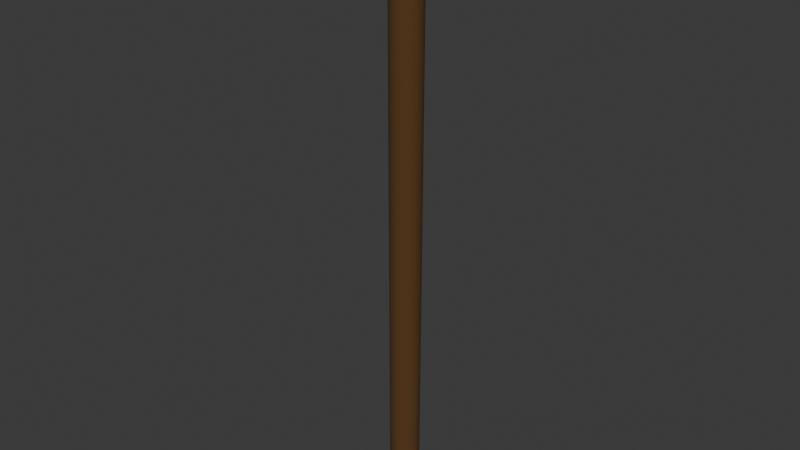 # Source: poste.blend  (saved by Blender 4.0.36; exported with 4.5.12 LTS)
import bpy
from mathutils import Matrix  # noqa: F401  (used for matrix-valued properties, if any)

bpy.ops.wm.read_factory_settings(use_empty=True)
scene = bpy.context.scene
scene.name = 'Scene'

# ---- collections
col_collection = bpy.data.collections.new('Collection'); scene.collection.children.link(col_collection)

# ---- materials (node trees are filled in below, after node groups)
mat_material_004 = bpy.data.materials.new('Material.004')
mat_material_004.use_transparent_shadow = False
mat_material_011 = bpy.data.materials.new('Material.011')
mat_material_011.use_transparent_shadow = False
mat_material_012 = bpy.data.materials.new('Material.012')
mat_material_012.use_transparent_shadow = False

# ---- material node trees
mat_material_004.use_nodes = True; mat_material_004.node_tree.nodes.clear()
_N = mat_material_004.node_tree.nodes; _L = mat_material_004.node_tree.links
n0 = _N.new('ShaderNodeBsdfPrincipled'); n0.name = 'Principled BSDF'; n0.location = (10, 300)
n0.inputs[0].default_value = (0.1879, 0.1878, 0.1878, 1.0)
n0.inputs[1].default_value = 1.0
n0.inputs[3].default_value = 1.45
n1 = _N.new('ShaderNodeOutputMaterial'); n1.name = 'Material Output'; n1.location = (300, 300)
_L.new(n0.outputs[0], n1.inputs[0])
n1.is_active_output = True
mat_material_011.use_nodes = True; mat_material_011.node_tree.nodes.clear()
_N = mat_material_011.node_tree.nodes; _L = mat_material_011.node_tree.links
n0 = _N.new('ShaderNodeBsdfPrincipled'); n0.name = 'Principled BSDF'; n0.location = (10, 300)
n0.inputs[0].default_value = (0.3279, 0.3111, 0.01662, 1.0)
n0.inputs[1].default_value = 1.0
n0.inputs[3].default_value = 1.45
n1 = _N.new('ShaderNodeOutputMaterial'); n1.name = 'Material Output'; n1.location = (300, 300)
_L.new(n0.outputs[0], n1.inputs[0])
n1.is_active_output = True
mat_material_012.use_nodes = True; mat_material_012.node_tree.nodes.clear()
_N = mat_material_012.node_tree.nodes; _L = mat_material_012.node_tree.links
n0 = _N.new('ShaderNodeBsdfPrincipled'); n0.name = 'Principled BSDF'; n0.location = (10, 300)
n0.inputs[0].default_value = (0.09846, 0.04328, 0.009303, 1.0)
n0.inputs[2].default_value = 1.0
n0.inputs[3].default_value = 1.45
n1 = _N.new('ShaderNodeOutputMaterial'); n1.name = 'Material Output'; n1.location = (300, 300)
_L.new(n0.outputs[0], n1.inputs[0])
n1.is_active_output = True

# ---- world
world_world = bpy.data.worlds.new('World'); scene.world = world_world
world_world.use_nodes = True; world_world.node_tree.nodes.clear()
_N = world_world.node_tree.nodes; _L = world_world.node_tree.links
n0 = _N.new('ShaderNodeOutputWorld'); n0.name = 'World Output'; n0.location = (300, 300)
n1 = _N.new('ShaderNodeBackground'); n1.name = 'Background'; n1.location = (10, 300)
n1.inputs[0].default_value = (0.05088, 0.05088, 0.05088, 1.0)
_L.new(n1.outputs[0], n0.inputs[0])
n0.is_active_output = True
world_world.color = (0.05088, 0.05088, 0.05088)
world_world.use_sun_shadow = False
world_world.sun_shadow_jitter_overblur = 0.0

# ---- meshes
me_cylinder_046 = bpy.data.meshes.new('Cylinder.046')
me_cylinder_046.from_pydata([(0.7422, 0.2741, -29.84), (2.361e-07, 0.8761, 0.9893), (0.9065, 0.2579, -29.84), (0.1709, 0.8593, 0.9895), (1.064, 0.21, -29.84), (0.3353, 0.8094, 0.9901), (1.21, 0.1322, -29.84), (0.4868, 0.7285, 0.9911), (1.338, 0.02746, -29.84), (0.6196, 0.6195, 0.9924), (1.442, -0.1002, -29.84), (0.7285, 0.4868, 0.994), (1.52, -0.2458, -29.84), (0.8095, 0.3353, 0.9959), (1.568, -0.4038, -29.84), (0.8594, 0.1709, 0.9979), (1.584, -0.5681, -29.84), (0.8762, 1.953e-07, 1.0), (1.568, -0.7324, -29.84), (0.8594, -0.1709, 1.002), (1.52, -0.8903, -29.84), (0.8095, -0.3353, 1.004), (1.442, -1.036, -29.84), (0.7285, -0.4868, 1.006), (1.338, -1.164, -29.84), (0.6196, -0.6195, 1.008), (1.21, -1.268, -29.84), (0.4868, -0.7285, 1.009), (1.064, -1.346, -29.84), (0.3353, -0.8094, 1.01), (0.9065, -1.394, -29.84), (0.1709, -0.8593, 1.011), (0.7422, -1.41, -29.84), (2.361e-07, -0.8761, 1.011), (0.5779, -1.394, -29.84), (-0.1709, -0.8593, 1.011), (0.4199, -1.346, -29.84), (-0.3353, -0.8094, 1.01), (0.2743, -1.268, -29.84), (-0.4868, -0.7285, 1.009), (0.1467, -1.164, -29.84), (-0.6196, -0.6195, 1.008), (0.04195, -1.036, -29.84), (-0.7285, -0.4868, 1.006), (-0.03588, -0.8903, -29.84), (-0.8095, -0.3353, 1.004), (-0.0838, -0.7324, -29.84), (-0.8594, -0.1709, 1.002), (-0.09999, -0.5681, -29.84), (-0.8762, 1.953e-07, 1.0), (-0.0838, -0.4038, -29.84), (-0.8594, 0.1709, 0.9979), (-0.03588, -0.2458, -29.84), (-0.8095, 0.3353, 0.9959), (0.04195, -0.1002, -29.84), (-0.7285, 0.4868, 0.994), (0.1467, 0.02746, -29.84), (-0.6196, 0.6195, 0.9924), (0.2743, 0.1322, -29.84), (-0.4868, 0.7285, 0.9911), (0.4199, 0.21, -29.84), (-0.3353, 0.8094, 0.9901), (0.5779, 0.2579, -29.84), (-0.1709, 0.8593, 0.9895), (0.3411, -0.8185, 1.215), (0.1739, -0.8692, 1.216), (-0.8742, -0.1689, 1.206), (-0.8914, 0.004979, 1.203), (0.1739, 0.8791, 1.191), (0.3411, 0.8284, 1.192), (0.8235, -0.3361, 1.208), (0.7412, -0.4902, 1.21), (-0.4952, -0.7361, 1.214), (-0.6303, -0.6253, 1.212), (-0.6303, 0.6352, 1.195), (-0.4952, 0.7461, 1.193), (0.8235, 0.3461, 1.199), (0.8742, 0.1789, 1.201), (2.072e-07, -0.8863, 1.216), (-0.8742, 0.1789, 1.201), (0.4952, 0.7461, 1.193), (0.6303, -0.6253, 1.212), (-0.7412, -0.4902, 1.21), (-0.3411, 0.8284, 1.192), (0.8914, 0.004979, 1.203), (-0.1739, -0.8692, 1.216), (-0.8235, 0.3461, 1.199), (0.6303, 0.6352, 1.195), (0.4952, -0.7361, 1.214), (-0.8235, -0.3361, 1.208), (-0.1739, 0.8791, 1.191), (0.8742, -0.1689, 1.206), (-0.3411, -0.8185, 1.215), (-0.7412, 0.5001, 1.197), (0.7412, 0.5001, 1.197), (2.072e-07, 0.8963, 1.191), (2.153e-07, 0.8871, 0.8136), (0.1731, 0.87, 0.8137), (0.3395, 0.8195, 0.8143), (0.4929, 0.7376, 0.8152), (0.6273, 0.6273, 0.8164), (0.7376, 0.4928, 0.8179), (0.8196, 0.3395, 0.8196), (0.8701, 0.1731, 0.8214), (0.8871, 1.781e-07, 0.8233), (0.8701, -0.1731, 0.8252), (0.8196, -0.3395, 0.8271), (0.7376, -0.4928, 0.8288), (0.6273, -0.6273, 0.8302), (0.4929, -0.7376, 0.8315), (0.3395, -0.8195, 0.8324), (0.1731, -0.87, 0.8329), (2.153e-07, -0.8871, 0.8331), (-0.1731, -0.87, 0.8329), (-0.3395, -0.8195, 0.8324), (-0.4929, -0.7376, 0.8315), (-0.6273, -0.6273, 0.8302), (-0.7376, -0.4928, 0.8288), (-0.8196, -0.3395, 0.8271), (-0.8701, -0.1731, 0.8252), (-0.8871, 1.781e-07, 0.8233), (-0.8701, 0.1731, 0.8214), (-0.8196, 0.3395, 0.8196), (-0.7376, 0.4928, 0.8179), (-0.6273, 0.6273, 0.8164), (-0.4929, 0.7376, 0.8152), (-0.3395, 0.8195, 0.8143), (-0.1731, 0.87, 0.8137), (0.176, 0.8845, 0.5763), (0.3451, 0.8332, 0.5768), (0.5011, 0.7499, 0.5776), (0.6377, 0.6377, 0.5786), (0.7499, 0.501, 0.5799), (0.8333, 0.3451, 0.5814), (0.8846, 0.1759, 0.583), (0.9019, 1.548e-07, 0.5846), (0.8846, -0.1759, 0.5863), (0.8333, -0.3451, 0.5879), (0.7499, -0.501, 0.5893), (0.6377, -0.6377, 0.5906), (0.5011, -0.7499, 0.5917), (0.3451, -0.8332, 0.5925), (0.176, -0.8845, 0.5929), (1.871e-07, -0.9019, 0.5931), (-0.176, -0.8845, 0.5929), (-0.3451, -0.8332, 0.5925), (-0.5011, -0.7499, 0.5917), (-0.6377, -0.6377, 0.5906), (-0.7499, -0.501, 0.5893), (-0.8333, -0.3451, 0.5879), (-0.8846, -0.1759, 0.5863), (-0.9019, 1.548e-07, 0.5846), (-0.8846, 0.1759, 0.583), (-0.8333, 0.3451, 0.5814), (-0.7499, 0.501, 0.5799), (-0.6377, 0.6377, 0.5786), (-0.5011, 0.7499, 0.5776), (-0.3451, 0.8332, 0.5768), (-0.176, 0.8845, 0.5763), (1.871e-07, 0.9019, 0.5761), (0.3472, -0.8279, 1.429), (-0.8898, -0.1668, 1.419), (0.177, 0.8999, 1.402), (0.8382, -0.337, 1.422), (-0.504, -0.7441, 1.428), (-0.6415, 0.6516, 1.406), (0.8382, 0.3573, 1.411), (1.769e-07, 0.9173, 1.402), (0.177, -0.8795, 1.43), (-0.9073, 0.01019, 1.416), (0.3472, 0.8483, 1.403), (0.7544, -0.4938, 1.424), (-0.6415, -0.6313, 1.426), (-0.504, 0.7644, 1.405), (0.8898, 0.1872, 1.414), (1.769e-07, -0.897, 1.431), (-0.8898, 0.1872, 1.414), (0.504, 0.7644, 1.405), (0.6415, -0.6313, 1.426), (-0.7544, -0.4938, 1.424), (-0.3472, 0.8483, 1.403), (0.9073, 0.01019, 1.416), (-0.177, -0.8795, 1.43), (-0.8382, 0.3573, 1.411), (0.6415, 0.6516, 1.406), (0.504, -0.7441, 1.428), (-0.8382, -0.337, 1.422), (-0.177, 0.8999, 1.402), (0.8898, -0.1668, 1.419), (-0.3472, -0.8279, 1.429), (-0.7544, 0.5142, 1.409), (0.7544, 0.5142, 1.409), (0.2375, 1.235, 2.366), (0.2832, 1.458, 2.324), (-4.047e-07, 1.486, 2.323), (-4.902e-07, 1.258, 2.365), (0.4658, 1.165, 2.368), (0.5556, 1.375, 2.326), (0.6763, 1.053, 2.37), (0.8066, 1.241, 2.329), (0.8608, 0.9015, 2.374), (1.027, 1.061, 2.333), (1.012, 0.7171, 2.379), (1.207, 0.8406, 2.339), (1.125, 0.5067, 2.384), (1.341, 0.5897, 2.345), (1.194, 0.2784, 2.389), (1.424, 0.3174, 2.351), (1.217, 0.04099, 2.395), (1.452, 0.03424, 2.358), (1.194, -0.1964, 2.401), (1.424, -0.249, 2.365), (1.125, -0.4247, 2.406), (1.342, -0.5213, 2.372), (1.012, -0.6351, 2.412), (1.207, -0.7723, 2.378), (0.8608, -0.8195, 2.416), (1.027, -0.9923, 2.383), (0.6763, -0.9709, 2.42), (0.8068, -1.173, 2.388), (0.4658, -1.083, 2.423), (0.5558, -1.307, 2.391), (0.2375, -1.153, 2.424), (0.2833, -1.39, 2.393), (-4.927e-07, -1.176, 2.425), (-4.058e-07, -1.418, 2.394), (-0.2375, -1.153, 2.424), (-0.2833, -1.39, 2.393), (-0.4658, -1.083, 2.423), (-0.5558, -1.307, 2.391), (-0.6763, -0.9709, 2.42), (-0.8068, -1.173, 2.388), (-0.8608, -0.8195, 2.416), (-1.027, -0.9923, 2.383), (-1.012, -0.6351, 2.412), (-1.207, -0.7723, 2.378), (-1.125, -0.4247, 2.406), (-1.342, -0.5213, 2.372), (-1.194, -0.1964, 2.401), (-1.424, -0.249, 2.365), (-1.217, 0.04099, 2.395), (-1.452, 0.03424, 2.358), (-1.194, 0.2784, 2.389), (-1.424, 0.3174, 2.351), (-1.125, 0.5067, 2.384), (-1.341, 0.5897, 2.345), (-1.012, 0.7171, 2.379), (-1.207, 0.8406, 2.339), (-0.8608, 0.9015, 2.374), (-1.027, 1.061, 2.333), (-0.6763, 1.053, 2.37), (-0.8066, 1.241, 2.329), (-0.4658, 1.165, 2.368), (-0.5556, 1.375, 2.326), (-0.2375, 1.235, 2.366), (-0.2832, 1.458, 2.324), (-0.0844, 0.4766, 3.657), (-0.2849, 1.465, 2.852), (-0.5589, 1.382, 2.854), (-0.1656, 0.452, 3.658), (-0.2403, 0.412, 3.659), (-0.8114, 1.247, 2.857), (-0.3059, 0.3583, 3.66), (-1.033, 1.066, 2.861), (-0.3597, 0.2927, 3.662), (-1.214, 0.8445, 2.867), (-0.3997, 0.2179, 3.663), (-1.349, 0.5921, 2.873), (-0.4243, 0.1368, 3.665), (-1.432, 0.3182, 2.88), (-1.461, 0.03335, 2.887), (-0.4326, 0.05245, 3.667), (-0.4243, -0.03193, 3.669), (-1.432, -0.2515, 2.894), (-0.3997, -0.1131, 3.672), (-1.349, -0.5254, 2.9), (-0.3597, -0.1878, 3.673), (-1.214, -0.7778, 2.907), (-0.3059, -0.2534, 3.675), (-1.033, -0.9991, 2.912), (-0.2403, -0.3071, 3.676), (-0.8114, -1.181, 2.916), (-0.1656, -0.3471, 3.677), (-0.5589, -1.316, 2.92), (-0.0844, -0.3717, 3.678), (-0.2849, -1.399, 2.922), (-5.262e-07, -0.38, 3.678), (-2.899e-08, -1.427, 2.922), (0.0844, -0.3717, 3.678), (0.2849, -1.399, 2.922), (0.1655, -0.3471, 3.677), (0.5589, -1.316, 2.92), (0.2403, -0.3071, 3.676), (0.8114, -1.181, 2.916), (1.033, -0.9991, 2.912), (0.3059, -0.2534, 3.675), (0.3597, -0.1878, 3.673), (1.214, -0.7778, 2.907), (0.3997, -0.1131, 3.672), (1.349, -0.5254, 2.9), (0.4243, -0.03193, 3.669), (1.432, -0.2515, 2.894), (0.4326, 0.05245, 3.667), (1.461, 0.03335, 2.887), (0.4243, 0.1368, 3.665), (1.432, 0.3182, 2.88), (1.349, 0.5921, 2.873), (0.3997, 0.2179, 3.663), (0.3597, 0.2927, 3.662), (1.214, 0.8445, 2.867), (0.3059, 0.3583, 3.66), (1.033, 1.066, 2.861), (0.2403, 0.412, 3.659), (0.8114, 1.247, 2.857), (0.5589, 1.382, 2.854), (0.1656, 0.452, 3.658), (0.0844, 0.4766, 3.657), (0.2849, 1.465, 2.852), (-5.171e-07, 0.4849, 3.657), (-2.599e-08, 1.493, 2.851), (2.361e-07, 0.8761, 0.9893), (0.1709, 0.8593, 0.9895), (0.3353, 0.8094, 0.9901), (0.4868, 0.7285, 0.9911), (0.6196, 0.6195, 0.9924), (0.7285, 0.4868, 0.994), (0.8095, 0.3353, 0.9959), (0.8594, 0.1709, 0.9979), (0.8762, 1.953e-07, 1.0), (0.8594, -0.1709, 1.002), (0.8095, -0.3353, 1.004), (0.7285, -0.4868, 1.006), (0.6196, -0.6195, 1.008), (0.4868, -0.7285, 1.009), (0.3353, -0.8094, 1.01), (0.1709, -0.8593, 1.011), (2.361e-07, -0.8761, 1.011), (-0.1709, -0.8593, 1.011), (-0.3353, -0.8094, 1.01), (-0.4868, -0.7285, 1.009), (-0.6196, -0.6195, 1.008), (-0.7285, -0.4868, 1.006), (-0.8095, -0.3353, 1.004), (-0.8594, -0.1709, 1.002), (-0.8762, 1.953e-07, 1.0), (-0.8594, 0.1709, 0.9979), (-0.8095, 0.3353, 0.9959), (-0.7285, 0.4868, 0.994), (-0.6196, 0.6195, 0.9924), (-0.4868, 0.7285, 0.9911), (-0.3353, 0.8094, 0.9901), (-0.1709, 0.8593, 0.9895), (2.153e-07, 0.8871, 0.8136), (0.1731, 0.87, 0.8137), (0.3395, 0.8195, 0.8143), (0.4929, 0.7376, 0.8152), (0.6273, 0.6273, 0.8164), (0.7376, 0.4928, 0.8179), (0.8196, 0.3395, 0.8196), (0.8701, 0.1731, 0.8214), (0.8871, 1.781e-07, 0.8233), (0.8701, -0.1731, 0.8252), (0.8196, -0.3395, 0.8271), (0.7376, -0.4928, 0.8288), (0.6273, -0.6273, 0.8302), (0.4929, -0.7376, 0.8315), (0.3395, -0.8195, 0.8324), (0.1731, -0.87, 0.8329), (2.153e-07, -0.8871, 0.8331), (-0.1731, -0.87, 0.8329), (-0.3395, -0.8195, 0.8324), (-0.4929, -0.7376, 0.8315), (-0.6273, -0.6273, 0.8302), (-0.7376, -0.4928, 0.8288), (-0.8196, -0.3395, 0.8271), (-0.8701, -0.1731, 0.8252), (-0.8871, 1.781e-07, 0.8233), (-0.8701, 0.1731, 0.8214), (-0.8196, 0.3395, 0.8196), (-0.7376, 0.4928, 0.8179), (-0.6273, 0.6273, 0.8164), (-0.4929, 0.7376, 0.8152), (-0.3395, 0.8195, 0.8143), (-0.1731, 0.87, 0.8137)], [], [(175, 168, 223, 225), (0, 2, 4, 6, 8, 10, 12, 14, 16, 18, 20, 22, 24, 26, 28, 30, 32, 34, 36, 38, 40, 42, 44, 46, 48, 50, 52, 54, 56, 58, 60, 62), (170, 162, 193, 197), (176, 169, 241, 243), (167, 187, 255, 194), (178, 171, 215, 217), (179, 172, 233, 235), (180, 173, 251, 253), (181, 174, 207, 209), (182, 175, 225, 227), (183, 176, 243, 245), (184, 177, 199, 201), (185, 178, 217, 219), (186, 179, 235, 237), (187, 180, 253, 255), (188, 181, 209, 211), (189, 182, 227, 229), (190, 183, 245, 247), (191, 184, 201, 203), (160, 185, 219, 221), (161, 186, 237, 239), (252, 250, 261, 258), (163, 188, 211, 213), (164, 189, 229, 231), (165, 190, 247, 249), (166, 191, 203, 205), (168, 160, 221, 223), (169, 161, 239, 241), (210, 208, 303, 301), (177, 170, 197, 199), (171, 163, 213, 215), (172, 164, 231, 233), (173, 165, 249, 251), (174, 166, 205, 207), (13, 11, 94, 76), (57, 55, 93, 74), (39, 37, 92, 72), (21, 19, 91, 70), (1, 63, 90, 95), (3, 1, 95, 68), (47, 45, 89, 66), (29, 27, 88, 64), (11, 9, 87, 94), (55, 53, 86, 93), (37, 35, 85, 92), (19, 17, 84, 91), (63, 61, 83, 90), (45, 43, 82, 89), (27, 25, 81, 88), (9, 7, 80, 87), (53, 51, 79, 86), (35, 33, 78, 85), (17, 15, 77, 84), (61, 59, 75, 83), (43, 41, 73, 82), (25, 23, 71, 81), (7, 5, 69, 80), (51, 49, 67, 79), (33, 31, 65, 78), (15, 13, 76, 77), (59, 57, 74, 75), (41, 39, 72, 73), (23, 21, 70, 71), (5, 3, 68, 69), (49, 47, 66, 67), (31, 29, 64, 65), (158, 127, 96, 159), (157, 126, 127, 158), (156, 125, 126, 157), (155, 124, 125, 156), (154, 123, 124, 155), (153, 122, 123, 154), (152, 121, 122, 153), (151, 120, 121, 152), (150, 119, 120, 151), (149, 118, 119, 150), (148, 117, 118, 149), (147, 116, 117, 148), (146, 115, 116, 147), (145, 114, 115, 146), (144, 113, 114, 145), (143, 112, 113, 144), (142, 111, 112, 143), (141, 110, 111, 142), (140, 109, 110, 141), (139, 108, 109, 140), (138, 107, 108, 139), (137, 106, 107, 138), (136, 105, 106, 137), (135, 104, 105, 136), (134, 103, 104, 135), (133, 102, 103, 134), (132, 101, 102, 133), (131, 100, 101, 132), (130, 99, 100, 131), (129, 98, 99, 130), (128, 97, 98, 129), (159, 96, 97, 128), (0, 159, 128, 2), (2, 128, 129, 4), (4, 129, 130, 6), (6, 130, 131, 8), (8, 131, 132, 10), (10, 132, 133, 12), (12, 133, 134, 14), (14, 134, 135, 16), (16, 135, 136, 18), (18, 136, 137, 20), (20, 137, 138, 22), (22, 138, 139, 24), (24, 139, 140, 26), (26, 140, 141, 28), (28, 141, 142, 30), (30, 142, 143, 32), (32, 143, 144, 34), (34, 144, 145, 36), (36, 145, 146, 38), (38, 146, 147, 40), (40, 147, 148, 42), (42, 148, 149, 44), (44, 149, 150, 46), (46, 150, 151, 48), (48, 151, 152, 50), (50, 152, 153, 52), (52, 153, 154, 54), (54, 154, 155, 56), (56, 155, 156, 58), (58, 156, 157, 60), (60, 157, 158, 62), (62, 158, 159, 0), (76, 94, 191, 166), (74, 93, 190, 165), (72, 92, 189, 164), (70, 91, 188, 163), (95, 90, 187, 167), (68, 95, 167, 162), (66, 89, 186, 161), (64, 88, 185, 160), (94, 87, 184, 191), (93, 86, 183, 190), (92, 85, 182, 189), (91, 84, 181, 188), (90, 83, 180, 187), (89, 82, 179, 186), (88, 81, 178, 185), (87, 80, 177, 184), (86, 79, 176, 183), (85, 78, 175, 182), (84, 77, 174, 181), (83, 75, 173, 180), (82, 73, 172, 179), (81, 71, 171, 178), (80, 69, 170, 177), (79, 67, 169, 176), (78, 65, 168, 175), (77, 76, 166, 174), (75, 74, 165, 173), (73, 72, 164, 172), (71, 70, 163, 171), (69, 68, 162, 170), (67, 66, 161, 169), (65, 64, 160, 168), (193, 194, 195, 192), (197, 193, 192, 196), (199, 197, 196, 198), (201, 199, 198, 200), (203, 201, 200, 202), (205, 203, 202, 204), (207, 205, 204, 206), (209, 207, 206, 208), (211, 209, 208, 210), (213, 211, 210, 212), (215, 213, 212, 214), (217, 215, 214, 216), (219, 217, 216, 218), (221, 219, 218, 220), (223, 221, 220, 222), (225, 223, 222, 224), (227, 225, 224, 226), (229, 227, 226, 228), (231, 229, 228, 230), (233, 231, 230, 232), (235, 233, 232, 234), (237, 235, 234, 236), (239, 237, 236, 238), (241, 239, 238, 240), (243, 241, 240, 242), (245, 243, 242, 244), (247, 245, 244, 246), (249, 247, 246, 248), (251, 249, 248, 250), (253, 251, 250, 252), (255, 253, 252, 254), (194, 255, 254, 195), (162, 167, 194, 193), (228, 226, 285, 283), (246, 244, 267, 265), (202, 200, 311, 309), (220, 218, 293, 291), (238, 236, 275, 273), (192, 195, 319, 317), (212, 210, 301, 299), (230, 228, 283, 281), (248, 246, 265, 263), (204, 202, 309, 306), (222, 220, 291, 289), (240, 238, 273, 270), (196, 192, 317, 314), (214, 212, 299, 297), (232, 230, 281, 279), (250, 248, 263, 261), (206, 204, 306, 305), (224, 222, 289, 287), (242, 240, 270, 269), (198, 196, 314, 313), (216, 214, 297, 294), (234, 232, 279, 277), (316, 318, 256, 259, 260, 262, 264, 266, 268, 271, 272, 274, 276, 278, 280, 282, 284, 286, 288, 290, 292, 295, 296, 298, 300, 302, 304, 307, 308, 310, 312, 315), (208, 206, 305, 303), (226, 224, 287, 285), (244, 242, 269, 267), (254, 252, 258, 257), (200, 198, 313, 311), (218, 216, 294, 293), (236, 234, 277, 275), (259, 256, 257, 258), (262, 260, 261, 263), (266, 264, 265, 267), (271, 268, 269, 270), (274, 272, 273, 275), (278, 276, 277, 279), (282, 280, 281, 283), (286, 284, 285, 287), (290, 288, 289, 291), (295, 292, 293, 294), (298, 296, 297, 299), (302, 300, 301, 303), (307, 304, 305, 306), (310, 308, 309, 311), (315, 312, 313, 314), (288, 286, 287, 289), (272, 271, 270, 273), (308, 307, 306, 309), (256, 318, 319, 257), (292, 290, 291, 293), (276, 274, 275, 277), (312, 310, 311, 313), (260, 259, 258, 261), (296, 295, 294, 297), (280, 278, 279, 281), (316, 315, 314, 317), (264, 262, 263, 265), (300, 298, 299, 301), (284, 282, 283, 285), (318, 316, 317, 319), (268, 266, 267, 269), (304, 302, 303, 305), (195, 254, 257, 319), (352, 320, 321, 353), (353, 321, 322, 354), (354, 322, 323, 355), (355, 323, 324, 356), (356, 324, 325, 357), (357, 325, 326, 358), (358, 326, 327, 359), (359, 327, 328, 360), (360, 328, 329, 361), (361, 329, 330, 362), (362, 330, 331, 363), (363, 331, 332, 364), (364, 332, 333, 365), (365, 333, 334, 366), (366, 334, 335, 367), (367, 335, 336, 368), (368, 336, 337, 369), (369, 337, 338, 370), (370, 338, 339, 371), (371, 339, 340, 372), (372, 340, 341, 373), (373, 341, 342, 374), (374, 342, 343, 375), (375, 343, 344, 376), (376, 344, 345, 377), (377, 345, 346, 378), (378, 346, 347, 379), (379, 347, 348, 380), (380, 348, 349, 381), (381, 349, 350, 382), (382, 350, 351, 383), (383, 351, 320, 352)])
me_cylinder_046.polygons.foreach_set('material_index', [0, 2, 0, 0, 0, 0, 0, 0, 0, 0, 0, 0, 0, 0, 0, 0, 0, 0, 0, 0, 0, 0, 0, 0, 0, 0, 0, 0, 0, 0, 0, 0, 0, 0, 2, 2, 2, 2, 2, 2, 2, 2, 2, 2, 2, 2, 2, 2, 2, 2, 2, 2, 2, 2, 2, 2, 2, 2, 2, 2, 2, 2, 2, 2, 2, 2, 2, 2, 2, 2, 2, 2, 2, 2, 2, 2, 2, 2, 2, 2, 2, 2, 2, 2, 2, 2, 2, 2, 2, 2, 2, 2, 2, 2, 2, 2, 2, 2, 2, 2, 2, 2, 2, 2, 2, 2, 2, 2, 2, 2, 2, 2, 2, 2, 2, 2, 2, 2, 2, 2, 2, 2, 2, 2, 2, 2, 2, 2, 2, 2, 2, 2, 2, 2, 2, 2, 2, 2, 2, 2, 2, 2, 2, 2, 2, 2, 2, 2, 2, 2, 2, 2, 2, 2, 2, 2, 2, 2, 2, 2, 2, 2, 0, 0, 0, 0, 0, 0, 0, 0, 0, 0, 0, 0, 0, 0, 0, 0, 0, 0, 0, 0, 0, 0, 0, 0, 0, 0, 0, 0, 0, 0, 0, 0, 0, 0, 0, 0, 0, 0, 0, 0, 0, 0, 0, 0, 0, 0, 0, 0, 0, 0, 0, 0, 0, 0, 0, 1, 0, 0, 0, 0, 0, 0, 0, 1, 1, 1, 1, 1, 1, 1, 1, 1, 1, 1, 1, 1, 1, 1, 1, 1, 1, 1, 1, 1, 1, 1, 1, 1, 1, 1, 1, 1, 1, 1, 1, 0, 2, 2, 2, 2, 2, 2, 2, 2, 2, 2, 2, 2, 2, 2, 2, 2, 2, 2, 2, 2, 2, 2, 2, 2, 2, 2, 2, 2, 2, 2, 2, 2])
_uv = me_cylinder_046.uv_layers.new(name='UVMap')
_uv.uv.foreach_set('vector', [0.5, 1.0, 0.5312, 1.0, 0.5312, 1.0, 0.5, 1.0, 0.75, 0.49, 0.7968, 0.4854, 0.8418, 0.4717, 0.8833, 0.4496, 0.9197, 0.4197, 0.9496, 0.3833, 0.9717, 0.3418, 0.9854, 0.2968, 0.99, 0.25, 0.9854, 0.2032, 0.9717, 0.1582, 0.9496, 0.1167, 0.9197, 0.08029, 0.8833, 0.05045, 0.8418, 0.02827, 0.7968, 0.01461, 0.75, 0.01, 0.7032, 0.01461, 0.6582, 0.02827, 0.6167, 0.05045, 0.5803, 0.08029, 0.5504, 0.1167, 0.5283, 0.1582, 0.5146, 0.2032, 0.51, 0.25, 0.5146, 0.2968, 0.5283, 0.3418, 0.5504, 0.3833, 0.5803, 0.4197, 0.6167, 0.4496, 0.6582, 0.4717, 0.7032, 0.4854, 0.9375, 1.0, 0.9688, 1.0, 0.9688, 1.0, 0.9375, 1.0, 0.2188, 1.0, 0.25, 1.0, 0.25, 1.0, 0.2188, 1.0, 0.0, 1.0, 0.03125, 1.0, 0.03125, 1.0, 0.0, 1.0, 0.625, 1.0, 0.6562, 1.0, 0.6562, 1.0, 0.625, 1.0, 0.3437, 1.0, 0.375, 1.0, 0.375, 1.0, 0.3437, 1.0, 0.0625, 1.0, 0.09375, 1.0, 0.09375, 1.0, 0.0625, 1.0, 0.75, 1.0, 0.7812, 1.0, 0.7812, 1.0, 0.75, 1.0, 0.4688, 1.0, 0.5, 1.0, 0.5, 1.0, 0.4688, 1.0, 0.1875, 1.0, 0.2188, 1.0, 0.2188, 1.0, 0.1875, 1.0, 0.875, 1.0, 0.9063, 1.0, 0.9062, 1.0, 0.875, 1.0, 0.5938, 1.0, 0.625, 1.0, 0.625, 1.0, 0.5938, 1.0, 0.3125, 1.0, 0.3437, 1.0, 0.3437, 1.0, 0.3125, 1.0, 0.03125, 1.0, 0.0625, 1.0, 0.0625, 1.0, 0.03125, 1.0, 0.7188, 1.0, 0.75, 1.0, 0.75, 1.0, 0.7188, 1.0, 0.4375, 1.0, 0.4688, 1.0, 0.4688, 1.0, 0.4375, 1.0, 0.1562, 1.0, 0.1875, 1.0, 0.1875, 1.0, 0.1562, 1.0, 0.8438, 1.0, 0.875, 1.0, 0.875, 1.0, 0.8438, 1.0, 0.5625, 1.0, 0.5938, 1.0, 0.5938, 1.0, 0.5625, 1.0, 0.2812, 1.0, 0.3125, 1.0, 0.3125, 1.0, 0.2812, 1.0, 0.1754, 0.4302, 0.1417, 0.4121, 0.1417, 0.4121, 0.1754, 0.4302, 0.6875, 1.0, 0.7188, 1.0, 0.7188, 1.0, 0.6875, 1.0, 0.4062, 1.0, 0.4375, 1.0, 0.4375, 1.0, 0.4062, 1.0, 0.125, 1.0, 0.1562, 1.0, 0.1562, 1.0, 0.125, 1.0, 0.8125, 1.0, 0.8438, 1.0, 0.8438, 1.0, 0.8125, 1.0, 0.5312, 1.0, 0.5625, 1.0, 0.5625, 1.0, 0.5312, 1.0, 0.25, 1.0, 0.2812, 1.0, 0.2812, 1.0, 0.25, 1.0, 0.4413, 0.212, 0.445, 0.25, 0.445, 0.25, 0.4413, 0.212, 0.9063, 1.0, 0.9375, 1.0, 0.9375, 1.0, 0.9063, 1.0, 0.6562, 1.0, 0.6875, 1.0, 0.6875, 1.0, 0.6562, 1.0, 0.375, 1.0, 0.4062, 1.0, 0.4062, 1.0, 0.375, 1.0, 0.09375, 1.0, 0.125, 1.0, 0.125, 1.0, 0.09375, 1.0, 0.7812, 1.0, 0.8125, 1.0, 0.8125, 1.0, 0.7812, 1.0, 0.8125, 1.0, 0.8438, 1.0, 0.8438, 1.0, 0.8125, 1.0, 0.125, 1.0, 0.1562, 1.0, 0.1562, 1.0, 0.125, 1.0, 0.4062, 1.0, 0.4375, 1.0, 0.4375, 1.0, 0.4062, 1.0, 0.6875, 1.0, 0.7188, 1.0, 0.7188, 1.0, 0.6875, 1.0, 0.0, 1.0, 0.03125, 1.0, 0.03125, 1.0, 0.0, 1.0, 0.9688, 1.0, 1.0, 1.0, 1.0, 1.0, 0.9688, 1.0, 0.2812, 1.0, 0.3125, 1.0, 0.3125, 1.0, 0.2812, 1.0, 0.5625, 1.0, 0.5938, 1.0, 0.5938, 1.0, 0.5625, 1.0, 0.8438, 1.0, 0.875, 1.0, 0.875, 1.0, 0.8438, 1.0, 0.1562, 1.0, 0.1875, 1.0, 0.1875, 1.0, 0.1562, 1.0, 0.4375, 1.0, 0.4688, 1.0, 0.4688, 1.0, 0.4375, 1.0, 0.7188, 1.0, 0.75, 1.0, 0.75, 1.0, 0.7188, 1.0, 0.03125, 1.0, 0.0625, 1.0, 0.0625, 1.0, 0.03125, 1.0, 0.3125, 1.0, 0.3438, 1.0, 0.3437, 1.0, 0.3125, 1.0, 0.5938, 1.0, 0.625, 1.0, 0.625, 1.0, 0.5938, 1.0, 0.875, 1.0, 0.9062, 1.0, 0.9062, 1.0, 0.875, 1.0, 0.1875, 1.0, 0.2188, 1.0, 0.2188, 1.0, 0.1875, 1.0, 0.4688, 1.0, 0.5, 1.0, 0.5, 1.0, 0.4688, 1.0, 0.75, 1.0, 0.7812, 1.0, 0.7812, 1.0, 0.75, 1.0, 0.0625, 1.0, 0.09375, 1.0, 0.09375, 1.0, 0.0625, 1.0, 0.3438, 1.0, 0.375, 1.0, 0.375, 1.0, 0.3437, 1.0, 0.625, 1.0, 0.6562, 1.0, 0.6562, 1.0, 0.625, 1.0, 0.9062, 1.0, 0.9375, 1.0, 0.9375, 1.0, 0.9062, 1.0, 0.2188, 1.0, 0.25, 1.0, 0.25, 1.0, 0.2188, 1.0, 0.5, 1.0, 0.5312, 1.0, 0.5312, 1.0, 0.5, 1.0, 0.7812, 1.0, 0.8125, 1.0, 0.8125, 1.0, 0.7812, 1.0, 0.09375, 1.0, 0.125, 1.0, 0.125, 1.0, 0.09375, 1.0, 0.375, 1.0, 0.4062, 1.0, 0.4062, 1.0, 0.375, 1.0, 0.6562, 1.0, 0.6875, 1.0, 0.6875, 1.0, 0.6562, 1.0, 0.9375, 1.0, 0.9688, 1.0, 0.9688, 1.0, 0.9375, 1.0, 0.25, 1.0, 0.2812, 1.0, 0.2812, 1.0, 0.25, 1.0, 0.5312, 1.0, 0.5625, 1.0, 0.5625, 1.0, 0.5312, 1.0, 0.03125, 0.8962, 0.03125, 0.9558, 0.0, 0.9558, 0.0, 0.8962, 0.0625, 0.8962, 0.0625, 0.9558, 0.03125, 0.9558, 0.03125, 0.8962, 0.09375, 0.8962, 0.09375, 0.9558, 0.0625, 0.9558, 0.0625, 0.8962, 0.125, 0.8962, 0.125, 0.9558, 0.09375, 0.9558, 0.09375, 0.8962, 0.1562, 0.8962, 0.1562, 0.9558, 0.125, 0.9558, 0.125, 0.8962, 0.1875, 0.8962, 0.1875, 0.9558, 0.1562, 0.9558, 0.1562, 0.8962, 0.2187, 0.8962, 0.2188, 0.9558, 0.1875, 0.9558, 0.1875, 0.8962, 0.25, 0.8962, 0.25, 0.9558, 0.2188, 0.9558, 0.2187, 0.8962, 0.2812, 0.8962, 0.2812, 0.9558, 0.25, 0.9558, 0.25, 0.8962, 0.3125, 0.8962, 0.3125, 0.9558, 0.2812, 0.9558, 0.2812, 0.8962, 0.3437, 0.8962, 0.3437, 0.9558, 0.3125, 0.9558, 0.3125, 0.8962, 0.375, 0.8962, 0.375, 0.9558, 0.3437, 0.9558, 0.3437, 0.8962, 0.4062, 0.8962, 0.4062, 0.9558, 0.375, 0.9558, 0.375, 0.8962, 0.4375, 0.8962, 0.4375, 0.9558, 0.4062, 0.9558, 0.4062, 0.8962, 0.4688, 0.8962, 0.4688, 0.9558, 0.4375, 0.9558, 0.4375, 0.8962, 0.5, 0.8962, 0.5, 0.9558, 0.4688, 0.9558, 0.4688, 0.8962, 0.5312, 0.8962, 0.5312, 0.9558, 0.5, 0.9558, 0.5, 0.8962, 0.5625, 0.8962, 0.5625, 0.9558, 0.5312, 0.9558, 0.5312, 0.8962, 0.5938, 0.8962, 0.5938, 0.9558, 0.5625, 0.9558, 0.5625, 0.8962, 0.625, 0.8962, 0.625, 0.9558, 0.5938, 0.9558, 0.5938, 0.8962, 0.6562, 0.8962, 0.6562, 0.9558, 0.625, 0.9558, 0.625, 0.8962, 0.6875, 0.8962, 0.6875, 0.9558, 0.6562, 0.9558, 0.6562, 0.8962, 0.7188, 0.8962, 0.7187, 0.9558, 0.6875, 0.9558, 0.6875, 0.8962, 0.75, 0.8962, 0.75, 0.9558, 0.7187, 0.9558, 0.7188, 0.8962, 0.7812, 0.8962, 0.7812, 0.9558, 0.75, 0.9558, 0.75, 0.8962, 0.8125, 0.8962, 0.8125, 0.9558, 0.7812, 0.9558, 0.7812, 0.8962, 0.8437, 0.8962, 0.8438, 0.9558, 0.8125, 0.9558, 0.8125, 0.8962, 0.875, 0.8962, 0.875, 0.9558, 0.8438, 0.9558, 0.8437, 0.8962, 0.9063, 0.8962, 0.9063, 0.9558, 0.875, 0.9558, 0.875, 0.8962, 0.9375, 0.8962, 0.9375, 0.9558, 0.9063, 0.9558, 0.9063, 0.8962, 0.9687, 0.8962, 0.9687, 0.9558, 0.9375, 0.9558, 0.9375, 0.8962, 1.0, 0.8962, 1.0, 0.9558, 0.9687, 0.9558, 0.9687, 0.8962, 1.0, 0.5, 1.0, 0.8962, 0.9687, 0.8962, 0.9688, 0.5, 0.9688, 0.5, 0.9687, 0.8962, 0.9375, 0.8962, 0.9375, 0.5, 0.9375, 0.5, 0.9375, 0.8962, 0.9063, 0.8962, 0.9062, 0.5, 0.9062, 0.5, 0.9063, 0.8962, 0.875, 0.8962, 0.875, 0.5, 0.875, 0.5, 0.875, 0.8962, 0.8437, 0.8962, 0.8438, 0.5, 0.8438, 0.5, 0.8437, 0.8962, 0.8125, 0.8962, 0.8125, 0.5, 0.8125, 0.5, 0.8125, 0.8962, 0.7812, 0.8962, 0.7812, 0.5, 0.7812, 0.5, 0.7812, 0.8962, 0.75, 0.8962, 0.75, 0.5, 0.75, 0.5, 0.75, 0.8962, 0.7188, 0.8962, 0.7188, 0.5, 0.7188, 0.5, 0.7188, 0.8962, 0.6875, 0.8962, 0.6875, 0.5, 0.6875, 0.5, 0.6875, 0.8962, 0.6562, 0.8962, 0.6562, 0.5, 0.6562, 0.5, 0.6562, 0.8962, 0.625, 0.8962, 0.625, 0.5, 0.625, 0.5, 0.625, 0.8962, 0.5938, 0.8962, 0.5938, 0.5, 0.5938, 0.5, 0.5938, 0.8962, 0.5625, 0.8962, 0.5625, 0.5, 0.5625, 0.5, 0.5625, 0.8962, 0.5312, 0.8962, 0.5312, 0.5, 0.5312, 0.5, 0.5312, 0.8962, 0.5, 0.8962, 0.5, 0.5, 0.5, 0.5, 0.5, 0.8962, 0.4688, 0.8962, 0.4688, 0.5, 0.4688, 0.5, 0.4688, 0.8962, 0.4375, 0.8962, 0.4375, 0.5, 0.4375, 0.5, 0.4375, 0.8962, 0.4062, 0.8962, 0.4062, 0.5, 0.4062, 0.5, 0.4062, 0.8962, 0.375, 0.8962, 0.375, 0.5, 0.375, 0.5, 0.375, 0.8962, 0.3437, 0.8962, 0.3438, 0.5, 0.3438, 0.5, 0.3437, 0.8962, 0.3125, 0.8962, 0.3125, 0.5, 0.3125, 0.5, 0.3125, 0.8962, 0.2812, 0.8962, 0.2812, 0.5, 0.2812, 0.5, 0.2812, 0.8962, 0.25, 0.8962, 0.25, 0.5, 0.25, 0.5, 0.25, 0.8962, 0.2187, 0.8962, 0.2188, 0.5, 0.2188, 0.5, 0.2187, 0.8962, 0.1875, 0.8962, 0.1875, 0.5, 0.1875, 0.5, 0.1875, 0.8962, 0.1562, 0.8962, 0.1562, 0.5, 0.1562, 0.5, 0.1562, 0.8962, 0.125, 0.8962, 0.125, 0.5, 0.125, 0.5, 0.125, 0.8962, 0.09375, 0.8962, 0.09375, 0.5, 0.09375, 0.5, 0.09375, 0.8962, 0.0625, 0.8962, 0.0625, 0.5, 0.0625, 0.5, 0.0625, 0.8962, 0.03125, 0.8962, 0.03125, 0.5, 0.03125, 0.5, 0.03125, 0.8962, 0.0, 0.8962, 0.0, 0.5, 0.8125, 1.0, 0.8438, 1.0, 0.8438, 1.0, 0.8125, 1.0, 0.125, 1.0, 0.1562, 1.0, 0.1562, 1.0, 0.125, 1.0, 0.4062, 1.0, 0.4375, 1.0, 0.4375, 1.0, 0.4062, 1.0, 0.6875, 1.0, 0.7188, 1.0, 0.7188, 1.0, 0.6875, 1.0, 0.0, 1.0, 0.03125, 1.0, 0.03125, 1.0, 0.0, 1.0, 0.9688, 1.0, 1.0, 1.0, 1.0, 1.0, 0.9688, 1.0, 0.2812, 1.0, 0.3125, 1.0, 0.3125, 1.0, 0.2812, 1.0, 0.5625, 1.0, 0.5938, 1.0, 0.5938, 1.0, 0.5625, 1.0, 0.8438, 1.0, 0.875, 1.0, 0.875, 1.0, 0.8438, 1.0, 0.1562, 1.0, 0.1875, 1.0, 0.1875, 1.0, 0.1562, 1.0, 0.4375, 1.0, 0.4688, 1.0, 0.4688, 1.0, 0.4375, 1.0, 0.7188, 1.0, 0.75, 1.0, 0.75, 1.0, 0.7188, 1.0, 0.03125, 1.0, 0.0625, 1.0, 0.0625, 1.0, 0.03125, 1.0, 0.3125, 1.0, 0.3437, 1.0, 0.3437, 1.0, 0.3125, 1.0, 0.5938, 1.0, 0.625, 1.0, 0.625, 1.0, 0.5938, 1.0, 0.875, 1.0, 0.9062, 1.0, 0.9063, 1.0, 0.875, 1.0, 0.1875, 1.0, 0.2188, 1.0, 0.2188, 1.0, 0.1875, 1.0, 0.4688, 1.0, 0.5, 1.0, 0.5, 1.0, 0.4688, 1.0, 0.75, 1.0, 0.7812, 1.0, 0.7812, 1.0, 0.75, 1.0, 0.0625, 1.0, 0.09375, 1.0, 0.09375, 1.0, 0.0625, 1.0, 0.3437, 1.0, 0.375, 1.0, 0.375, 1.0, 0.3437, 1.0, 0.625, 1.0, 0.6562, 1.0, 0.6562, 1.0, 0.625, 1.0, 0.9062, 1.0, 0.9375, 1.0, 0.9375, 1.0, 0.9063, 1.0, 0.2188, 1.0, 0.25, 1.0, 0.25, 1.0, 0.2188, 1.0, 0.5, 1.0, 0.5312, 1.0, 0.5312, 1.0, 0.5, 1.0, 0.7812, 1.0, 0.8125, 1.0, 0.8125, 1.0, 0.7812, 1.0, 0.09375, 1.0, 0.125, 1.0, 0.125, 1.0, 0.09375, 1.0, 0.375, 1.0, 0.4062, 1.0, 0.4062, 1.0, 0.375, 1.0, 0.6562, 1.0, 0.6875, 1.0, 0.6875, 1.0, 0.6562, 1.0, 0.9375, 1.0, 0.9688, 1.0, 0.9688, 1.0, 0.9375, 1.0, 0.25, 1.0, 0.2812, 1.0, 0.2812, 1.0, 0.25, 1.0, 0.5312, 1.0, 0.5625, 1.0, 0.5625, 1.0, 0.5312, 1.0, 0.2961, 0.4855, 0.2507, 0.4899, 0.25, 0.445, 0.288, 0.4413, 0.3411, 0.4719, 0.2975, 0.4852, 0.288, 0.4413, 0.3246, 0.4302, 0.3827, 0.4499, 0.3425, 0.4714, 0.3246, 0.4302, 0.3583, 0.4121, 0.4191, 0.4202, 0.3839, 0.4491, 0.3583, 0.4121, 0.3879, 0.3879, 0.4491, 0.3839, 0.4202, 0.4191, 0.3879, 0.3879, 0.4121, 0.3583, 0.4714, 0.3425, 0.4499, 0.3827, 0.4121, 0.3583, 0.4302, 0.3246, 0.4852, 0.2975, 0.4719, 0.3411, 0.4302, 0.3246, 0.4413, 0.288, 0.4899, 0.2507, 0.4855, 0.2961, 0.4413, 0.288, 0.445, 0.25, 0.4855, 0.2039, 0.4899, 0.2493, 0.445, 0.25, 0.4413, 0.212, 0.4719, 0.1588, 0.4852, 0.2025, 0.4413, 0.212, 0.4302, 0.1754, 0.4499, 0.1173, 0.4714, 0.1575, 0.4302, 0.1754, 0.4121, 0.1417, 0.4202, 0.08085, 0.4491, 0.1161, 0.4121, 0.1417, 0.3879, 0.1121, 0.3839, 0.05091, 0.4191, 0.07984, 0.3879, 0.1121, 0.3583, 0.08786, 0.3425, 0.02861, 0.3827, 0.05011, 0.3583, 0.08786, 0.3246, 0.06984, 0.2975, 0.01482, 0.3412, 0.02806, 0.3246, 0.06984, 0.288, 0.05875, 0.2507, 0.01007, 0.2961, 0.01454, 0.288, 0.05875, 0.25, 0.055, 0.2039, 0.01454, 0.2493, 0.01007, 0.25, 0.055, 0.212, 0.05875, 0.1588, 0.02806, 0.2025, 0.01482, 0.212, 0.05875, 0.1754, 0.06984, 0.1173, 0.05011, 0.1575, 0.02861, 0.1754, 0.06984, 0.1417, 0.08786, 0.08085, 0.07984, 0.1161, 0.05091, 0.1417, 0.08786, 0.1121, 0.1121, 0.05091, 0.1161, 0.07984, 0.08085, 0.1121, 0.1121, 0.08786, 0.1417, 0.02861, 0.1575, 0.05011, 0.1173, 0.08786, 0.1417, 0.06984, 0.1754, 0.01482, 0.2025, 0.02806, 0.1588, 0.06984, 0.1754, 0.05875, 0.212, 0.01007, 0.2493, 0.01454, 0.2039, 0.05875, 0.212, 0.055, 0.25, 0.01454, 0.2961, 0.01007, 0.2507, 0.055, 0.25, 0.05875, 0.288, 0.02806, 0.3411, 0.01482, 0.2975, 0.05875, 0.288, 0.06984, 0.3246, 0.0501, 0.3827, 0.02861, 0.3425, 0.06984, 0.3246, 0.08786, 0.3583, 0.07983, 0.4191, 0.05091, 0.3839, 0.08786, 0.3583, 0.1121, 0.3879, 0.1161, 0.4491, 0.08086, 0.4202, 0.1121, 0.3879, 0.1417, 0.4121, 0.1575, 0.4714, 0.1173, 0.4499, 0.1417, 0.4121, 0.1754, 0.4302, 0.2025, 0.4852, 0.1589, 0.4719, 0.1754, 0.4302, 0.212, 0.4413, 0.2493, 0.4899, 0.2039, 0.4855, 0.212, 0.4413, 0.25, 0.445, 0.9688, 1.0, 1.0, 1.0, 1.0, 1.0, 0.9688, 1.0, 0.1754, 0.06984, 0.212, 0.05875, 0.212, 0.05875, 0.1754, 0.06984, 0.08786, 0.3583, 0.06984, 0.3246, 0.06984, 0.3246, 0.08786, 0.3583, 0.4121, 0.3583, 0.3879, 0.3879, 0.3879, 0.3879, 0.4121, 0.3583, 0.3246, 0.06984, 0.3583, 0.08786, 0.3583, 0.08786, 0.3246, 0.06984, 0.05875, 0.212, 0.06984, 0.1754, 0.06984, 0.1754, 0.05875, 0.212, 0.288, 0.4413, 0.25, 0.445, 0.25, 0.445, 0.288, 0.4413, 0.4302, 0.1754, 0.4413, 0.212, 0.4413, 0.212, 0.4302, 0.1754, 0.1417, 0.08786, 0.1754, 0.06984, 0.1754, 0.06984, 0.1417, 0.08786, 0.1121, 0.3879, 0.08786, 0.3583, 0.08786, 0.3583, 0.1121, 0.3879, 0.4302, 0.3246, 0.4121, 0.3583, 0.4121, 0.3583, 0.4302, 0.3246, 0.288, 0.05875, 0.3246, 0.06984, 0.3246, 0.06984, 0.288, 0.05875, 0.055, 0.25, 0.05875, 0.212, 0.05875, 0.212, 0.055, 0.25, 0.3246, 0.4302, 0.288, 0.4413, 0.288, 0.4413, 0.3246, 0.4302, 0.4121, 0.1417, 0.4302, 0.1754, 0.4302, 0.1754, 0.4121, 0.1417, 0.1121, 0.1121, 0.1417, 0.08786, 0.1417, 0.08786, 0.1121, 0.1121, 0.1417, 0.4121, 0.1121, 0.3879, 0.1121, 0.3879, 0.1417, 0.4121, 0.4413, 0.288, 0.4302, 0.3246, 0.4302, 0.3246, 0.4413, 0.288, 0.25, 0.055, 0.288, 0.05875, 0.288, 0.05875, 0.25, 0.055, 0.05875, 0.288, 0.055, 0.25, 0.055, 0.25, 0.05875, 0.288, 0.3583, 0.4121, 0.3246, 0.4302, 0.3246, 0.4302, 0.3583, 0.4121, 0.3879, 0.1121, 0.4121, 0.1417, 0.4121, 0.1417, 0.3879, 0.1121, 0.08786, 0.1417, 0.1121, 0.1121, 0.1121, 0.1121, 0.08786, 0.1417, 0.2635, 0.318, 0.25, 0.3193, 0.2365, 0.318, 0.2235, 0.314, 0.2115, 0.3076, 0.201, 0.299, 0.1924, 0.2885, 0.186, 0.2765, 0.182, 0.2635, 0.1807, 0.25, 0.182, 0.2365, 0.186, 0.2235, 0.1924, 0.2115, 0.201, 0.201, 0.2115, 0.1924, 0.2235, 0.186, 0.2365, 0.182, 0.25, 0.1807, 0.2635, 0.182, 0.2765, 0.186, 0.2885, 0.1924, 0.299, 0.201, 0.3076, 0.2115, 0.314, 0.2235, 0.318, 0.2365, 0.3193, 0.25, 0.318, 0.2635, 0.314, 0.2765, 0.3076, 0.2885, 0.299, 0.299, 0.2885, 0.3076, 0.2765, 0.314, 0.445, 0.25, 0.4413, 0.288, 0.4413, 0.288, 0.445, 0.25, 0.212, 0.05875, 0.25, 0.055, 0.25, 0.055, 0.212, 0.05875, 0.06984, 0.3246, 0.05875, 0.288, 0.05875, 0.288, 0.06984, 0.3246, 0.212, 0.4413, 0.1754, 0.4302, 0.1754, 0.4302, 0.212, 0.4413, 0.3879, 0.3879, 0.3583, 0.4121, 0.3583, 0.4121, 0.3879, 0.3879, 0.3583, 0.08786, 0.3879, 0.1121, 0.3879, 0.1121, 0.3583, 0.08786, 0.06984, 0.1754, 0.08786, 0.1417, 0.08786, 0.1417, 0.06984, 0.1754, 0.2235, 0.314, 0.2365, 0.318, 0.212, 0.4413, 0.1754, 0.4302, 0.201, 0.299, 0.2115, 0.3076, 0.1417, 0.4121, 0.1121, 0.3879, 0.186, 0.2765, 0.1924, 0.2885, 0.08786, 0.3583, 0.06984, 0.3246, 0.1807, 0.25, 0.182, 0.2635, 0.05875, 0.288, 0.055, 0.25, 0.186, 0.2235, 0.182, 0.2365, 0.05875, 0.212, 0.06984, 0.1754, 0.201, 0.201, 0.1924, 0.2115, 0.08786, 0.1417, 0.1121, 0.1121, 0.2235, 0.186, 0.2115, 0.1924, 0.1417, 0.08786, 0.1754, 0.06984, 0.25, 0.1807, 0.2365, 0.182, 0.212, 0.05875, 0.25, 0.055, 0.2765, 0.186, 0.2635, 0.182, 0.288, 0.05875, 0.3246, 0.06984, 0.299, 0.201, 0.2885, 0.1924, 0.3583, 0.08786, 0.3879, 0.1121, 0.314, 0.2235, 0.3076, 0.2115, 0.4121, 0.1417, 0.4302, 0.1754, 0.3193, 0.25, 0.318, 0.2365, 0.4413, 0.212, 0.445, 0.25, 0.314, 0.2765, 0.318, 0.2635, 0.4413, 0.288, 0.4302, 0.3246, 0.299, 0.299, 0.3076, 0.2885, 0.4121, 0.3583, 0.3879, 0.3879, 0.2765, 0.314, 0.2885, 0.3076, 0.3583, 0.4121, 0.3246, 0.4302, 0.2635, 0.182, 0.25, 0.1807, 0.25, 0.055, 0.288, 0.05875, 0.182, 0.2365, 0.1807, 0.25, 0.055, 0.25, 0.05875, 0.212, 0.3076, 0.2885, 0.314, 0.2765, 0.4302, 0.3246, 0.4121, 0.3583, 0.2365, 0.318, 0.25, 0.3193, 0.25, 0.445, 0.212, 0.4413, 0.2885, 0.1924, 0.2765, 0.186, 0.3246, 0.06984, 0.3583, 0.08786, 0.1924, 0.2115, 0.186, 0.2235, 0.06984, 0.1754, 0.08786, 0.1417, 0.2885, 0.3076, 0.299, 0.299, 0.3879, 0.3879, 0.3583, 0.4121, 0.2115, 0.3076, 0.2235, 0.314, 0.1754, 0.4302, 0.1417, 0.4121, 0.3076, 0.2115, 0.299, 0.201, 0.3879, 0.1121, 0.4121, 0.1417, 0.2115, 0.1924, 0.201, 0.201, 0.1121, 0.1121, 0.1417, 0.08786, 0.2635, 0.318, 0.2765, 0.314, 0.3246, 0.4302, 0.288, 0.4413, 0.1924, 0.2885, 0.201, 0.299, 0.1121, 0.3879, 0.08786, 0.3583, 0.318, 0.2365, 0.314, 0.2235, 0.4302, 0.1754, 0.4413, 0.212, 0.2365, 0.182, 0.2235, 0.186, 0.1754, 0.06984, 0.212, 0.05875, 0.25, 0.3193, 0.2635, 0.318, 0.288, 0.4413, 0.25, 0.445, 0.182, 0.2635, 0.186, 0.2765, 0.06984, 0.3246, 0.05875, 0.288, 0.318, 0.2635, 0.3193, 0.25, 0.445, 0.25, 0.4413, 0.288, 0.25, 0.445, 0.212, 0.4413, 0.212, 0.4413, 0.25, 0.445, 1.0, 0.9558, 1.0, 1.0, 0.9688, 1.0, 0.9687, 0.9558, 0.9687, 0.9558, 0.9688, 1.0, 0.9375, 1.0, 0.9375, 0.9558, 0.9375, 0.9558, 0.9375, 1.0, 0.9062, 1.0, 0.9063, 0.9558, 0.9063, 0.9558, 0.9062, 1.0, 0.875, 1.0, 0.875, 0.9558, 0.875, 0.9558, 0.875, 1.0, 0.8438, 1.0, 0.8438, 0.9558, 0.8438, 0.9558, 0.8438, 1.0, 0.8125, 1.0, 0.8125, 0.9558, 0.8125, 0.9558, 0.8125, 1.0, 0.7812, 1.0, 0.7812, 0.9558, 0.7812, 0.9558, 0.7812, 1.0, 0.75, 1.0, 0.75, 0.9558, 0.75, 0.9558, 0.75, 1.0, 0.7188, 1.0, 0.7187, 0.9558, 0.7187, 0.9558, 0.7188, 1.0, 0.6875, 1.0, 0.6875, 0.9558, 0.6875, 0.9558, 0.6875, 1.0, 0.6562, 1.0, 0.6562, 0.9558, 0.6562, 0.9558, 0.6562, 1.0, 0.625, 1.0, 0.625, 0.9558, 0.625, 0.9558, 0.625, 1.0, 0.5938, 1.0, 0.5938, 0.9558, 0.5938, 0.9558, 0.5938, 1.0, 0.5625, 1.0, 0.5625, 0.9558, 0.5625, 0.9558, 0.5625, 1.0, 0.5312, 1.0, 0.5312, 0.9558, 0.5312, 0.9558, 0.5312, 1.0, 0.5, 1.0, 0.5, 0.9558, 0.5, 0.9558, 0.5, 1.0, 0.4688, 1.0, 0.4688, 0.9558, 0.4688, 0.9558, 0.4688, 1.0, 0.4375, 1.0, 0.4375, 0.9558, 0.4375, 0.9558, 0.4375, 1.0, 0.4062, 1.0, 0.4062, 0.9558, 0.4062, 0.9558, 0.4062, 1.0, 0.375, 1.0, 0.375, 0.9558, 0.375, 0.9558, 0.375, 1.0, 0.3438, 1.0, 0.3437, 0.9558, 0.3437, 0.9558, 0.3438, 1.0, 0.3125, 1.0, 0.3125, 0.9558, 0.3125, 0.9558, 0.3125, 1.0, 0.2812, 1.0, 0.2812, 0.9558, 0.2812, 0.9558, 0.2812, 1.0, 0.25, 1.0, 0.25, 0.9558, 0.25, 0.9558, 0.25, 1.0, 0.2188, 1.0, 0.2188, 0.9558, 0.2188, 0.9558, 0.2188, 1.0, 0.1875, 1.0, 0.1875, 0.9558, 0.1875, 0.9558, 0.1875, 1.0, 0.1562, 1.0, 0.1562, 0.9558, 0.1562, 0.9558, 0.1562, 1.0, 0.125, 1.0, 0.125, 0.9558, 0.125, 0.9558, 0.125, 1.0, 0.09375, 1.0, 0.09375, 0.9558, 0.09375, 0.9558, 0.09375, 1.0, 0.0625, 1.0, 0.0625, 0.9558, 0.0625, 0.9558, 0.0625, 1.0, 0.03125, 1.0, 0.03125, 0.9558, 0.03125, 0.9558, 0.03125, 1.0, 0.0, 1.0, 0.0, 0.9558])
me_cylinder_046.materials.append(mat_material_004)
me_cylinder_046.materials.append(mat_material_011)
me_cylinder_046.materials.append(mat_material_012)
me_cylinder_046.update()

# ---- objects
ob_cylinder_026 = bpy.data.objects.new('Cylinder.026', me_cylinder_046)

# ---- transforms, parenting, visibility, modifiers, constraints
ob_cylinder_026.location = (6.358, 5.196, 6.45)
ob_cylinder_026.rotation_euler = (0.01879, 0.02463, 0.7727)
ob_cylinder_026.scale = (0.2096, 0.2089, 0.2189)

# ---- collection membership
col_collection.objects.link(ob_cylinder_026)

# ---- scene / render settings (as saved in the file)
scene.frame_start = 1; scene.frame_end = 250; scene.frame_set(1)
scene.render.engine = 'BLENDER_EEVEE_NEXT'
scene.cycles.sampling_pattern = 'TABULATED_SOBOL'
bpy.context.view_layer.update()

# ---- added for rendering (the .blend has no active camera and no usable light): camera, sun
cam_auto = bpy.data.cameras.new('AutoCamera')
cam_auto.lens = 50.0
cam_auto.sensor_width = 36.0
cam_auto.clip_end = 1000.0
ob_auto_camera = bpy.data.objects.new('AutoCamera', cam_auto)
scene.collection.objects.link(ob_auto_camera)
ob_auto_camera.location = (13.2135, -3.12785, 9.13862)
ob_auto_camera.rotation_euler = (1.09748, -7.21219e-08, 0.694738)
scene.camera = ob_auto_camera
light_auto_sun = bpy.data.lights.new('AutoSun', 'SUN')
light_auto_sun.energy = 3.0
light_auto_sun.angle = 0.0523599
ob_auto_sun = bpy.data.objects.new('AutoSun', light_auto_sun)
scene.collection.objects.link(ob_auto_sun)
ob_auto_sun.rotation_euler = (0.872665, 0.174533, 0.523599)
bpy.context.view_layer.update()
